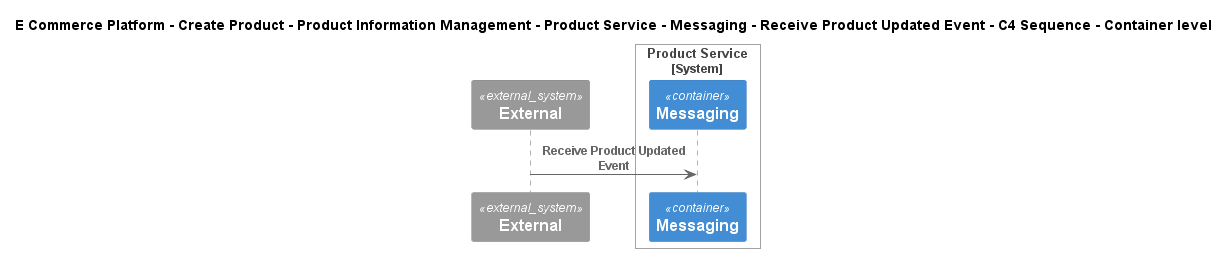

The diagram above was rendered by PlantUML. Its source (embedded in the PNG):
@startuml
!include ..\..\..\..\..\..\..\..\..\.c4s\C4_Sequence.puml
SHOW_FOOT_BOXES()

title E Commerce Platform - Create Product - Product Information Management - Product Service - Messaging - Receive Product Updated Event - C4 Sequence - Container level

System_Ext(C4InterFlow.SoftwareSystems.ExternalSystem, "External", "")

System_Boundary(ECommercePlatform.CreateProduct.ProductInformationManagement.SoftwareSystems.ProductService, "Product Service")
    ContainerQueue(ECommercePlatform.CreateProduct.ProductInformationManagement.SoftwareSystems.ProductService.Containers.Messaging, "Messaging", "", "")
Boundary_End()

Rel(C4InterFlow.SoftwareSystems.ExternalSystem, ECommercePlatform.CreateProduct.ProductInformationManagement.SoftwareSystems.ProductService.Containers.Messaging, "Receive Product Updated Event")


@enduml